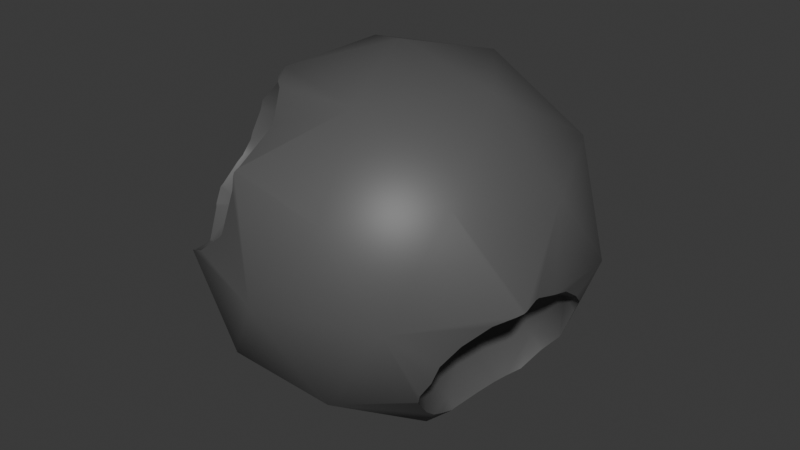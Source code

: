 # Source: asteroid_decoration.blend  (saved by Blender 5.0.119; exported with 4.5.12 LTS)
import bpy
from mathutils import Matrix  # noqa: F401  (used for matrix-valued properties, if any)

bpy.ops.wm.read_factory_settings(use_empty=True)
scene = bpy.context.scene
scene.name = 'Scene'

# ---- collections
col_collection = bpy.data.collections.new('Collection'); scene.collection.children.link(col_collection)

# ---- materials (node trees are filled in below, after node groups)
mat_material_001 = bpy.data.materials.new('Material.001')

# ---- node groups
ng_smooth_by_angle = bpy.data.node_groups.new('Smooth by Angle', 'GeometryNodeTree')
_s = ng_smooth_by_angle.interface.new_socket(name='Mesh', in_out='OUTPUT', socket_type='NodeSocketGeometry')
_s = ng_smooth_by_angle.interface.new_socket(name='Mesh', in_out='INPUT', socket_type='NodeSocketGeometry')
_s = ng_smooth_by_angle.interface.new_socket(name='Angle', in_out='INPUT', socket_type='NodeSocketFloat')
_s.subtype = 'ANGLE'
_s.default_value = 0.5236
_s.min_value = 0.0
_s.max_value = 3.142
_s.description = 'Maximum face angle for smooth edges'
_s = ng_smooth_by_angle.interface.new_socket(name='Ignore Sharpness', in_out='INPUT', socket_type='NodeSocketBool')
_s.force_non_field = True
ng_smooth_by_angle.is_modifier = True
_N = ng_smooth_by_angle.nodes; _L = ng_smooth_by_angle.links
n0 = _N.new('GeometryNodeSetShadeSmooth'); n0.name = 'Set Shade Smooth'; n0.location = (120, -80)
n0.domain = 'EDGE'
n1 = _N.new('GeometryNodeSetShadeSmooth'); n1.name = 'Set Shade Smooth.001'; n1.location = (300, -80)
n2 = _N.new('NodeGroupOutput'); n2.name = 'Group Output'; n2.location = (480, -80)
n3 = _N.new('GeometryNodeInputMeshEdgeAngle'); n3.name = 'Edge Angle'; n3.location = (-440, -240)
n4 = _N.new('NodeGroupInput'); n4.name = 'Group Input'; n4.location = (-80, -80)
n5 = _N.new('GeometryNodeInputEdgeSmooth'); n5.name = 'Is Edge Smooth'; n5.location = (-260, -120)
n6 = _N.new('GeometryNodeInputShadeSmooth'); n6.name = 'Is Shade Smooth'; n6.location = (-440, -397)
n7 = _N.new('FunctionNodeCompare'); n7.name = 'Compare'; n7.location = (-260, -260)
n7.operation = 'LESS_EQUAL'
n7.inputs[6].default_value = (0.0, 0.0, 0.0, 0.0)
n7.inputs[7].default_value = (0.0, 0.0, 0.0, 0.0)
n8 = _N.new('FunctionNodeBooleanMath'); n8.name = 'Boolean Math.001'; n8.location = (-80, -260)
n9 = _N.new('NodeGroupInput'); n9.name = 'Group Input.001'; n9.location = (-440, -329)
n10 = _N.new('NodeGroupInput'); n10.name = 'Group Input.002'; n10.location = (-259, -189)
n11 = _N.new('FunctionNodeBooleanMath'); n11.name = 'Boolean Math'; n11.location = (-80, -149)
n11.operation = 'OR'
n12 = _N.new('FunctionNodeBooleanMath'); n12.name = 'Boolean Math.002'; n12.location = (-260, -380)
n12.operation = 'OR'
n13 = _N.new('NodeGroupInput'); n13.name = 'Group Input.003'; n13.location = (-440, -460)
_L.new(n3.outputs[0], n7.inputs[0])
_L.new(n1.outputs[0], n2.inputs[0])
_L.new(n9.outputs[1], n7.inputs[1])
_L.new(n7.outputs[0], n8.inputs[0])
_L.new(n4.outputs[0], n0.inputs[0])
_L.new(n0.outputs[0], n1.inputs[0])
_L.new(n8.outputs[0], n0.inputs[2])
_L.new(n10.outputs[2], n11.inputs[1])
_L.new(n5.outputs[0], n11.inputs[0])
_L.new(n11.outputs[0], n0.inputs[1])
_L.new(n13.outputs[2], n12.inputs[1])
_L.new(n6.outputs[0], n12.inputs[0])
_L.new(n12.outputs[0], n8.inputs[1])
n2.is_active_output = True

# ---- material node trees
mat_material_001.use_nodes = True; mat_material_001.node_tree.nodes.clear()
_N = mat_material_001.node_tree.nodes; _L = mat_material_001.node_tree.links
n0 = _N.new('ShaderNodeBsdfPrincipled'); n0.name = 'Principled BSDF'; n0.location = (-200, 100)
n0.inputs[0].default_value = (0.09749, 0.09749, 0.09749, 1.0)
n1 = _N.new('ShaderNodeOutputMaterial'); n1.name = 'Material Output'; n1.location = (200, 100)
_L.new(n0.outputs[0], n1.inputs[0])
n1.is_active_output = True

# ---- world
world_world = bpy.data.worlds.new('World'); scene.world = world_world
world_world.use_nodes = True; world_world.node_tree.nodes.clear()
_N = world_world.node_tree.nodes; _L = world_world.node_tree.links
n0 = _N.new('ShaderNodeOutputWorld'); n0.name = 'World Output'; n0.location = (200, 100)
n1 = _N.new('ShaderNodeBackground'); n1.name = 'Background'; n1.location = (-200, 100)
n1.inputs[0].default_value = (0.05088, 0.05088, 0.05088, 1.0)
_L.new(n1.outputs[0], n0.inputs[0])
n0.is_active_output = True
world_world.color = (0.05088, 0.05088, 0.05088)
world_world.sun_shadow_jitter_overblur = 0.0

# ---- meshes
me_icosphere = bpy.data.meshes.new('Icosphere')
me_icosphere.from_pydata([(0.0, 0.0, -1.0), (-0.2764, -0.8506, -0.4472), (0.4794, -0.2143, -0.7339), (-0.8944, 0.0, -0.4472), (-0.2764, 0.8506, -0.4472), (0.7236, 0.5257, -0.4472), (0.2764, -0.8506, 0.4472), (0.5713, -0.4971, -0.2526), (0.5713, 0.06859, -0.2526), (-0.7236, 0.5257, 0.4472), (0.2764, 0.8506, 0.4472), (0.8944, 0.0, 0.4472), (0.0, 0.0, 1.0), (-0.1625, -0.5, -0.8507), (0.4253, -0.309, -0.8507), (0.2629, -0.809, -0.5257), (0.4253, 0.309, -0.8507), (-0.5257, 0.0, -0.8507), (-0.6882, -0.5, -0.5257), (-0.1625, 0.5, -0.8507), (-0.6882, 0.5, -0.5257), (0.2629, 0.809, -0.5257), (0.9511, 0.309, 0.0), (0.0, -1.0, 0.0), (0.5878, -0.809, 0.0), (-0.9511, -0.309, 0.0), (0.4489, -0.3805, -0.4932), (-0.5878, -0.809, 0.0), (0.6443, 0.221, -0.4932), (-0.5878, 0.809, 0.0), (-0.9511, 0.309, 0.0), (0.4489, -0.04801, -0.4932), (0.5878, 0.809, 0.0), (0.6882, -0.5, 0.5257), (0.5029, -0.2143, -0.2104), (-0.8506, 0.0, 0.5257), (-0.2629, 0.809, 0.5257), (0.8191, 0.221, -0.2104), (0.6882, 0.5, 0.5257), (0.1625, -0.5, 0.8507), (0.5257, 0.0, 0.8507), (-0.4253, -0.309, 0.8507), (0.7317, -0.3805, -0.03558), (-0.4253, 0.309, 0.8507), (0.7317, -0.04801, -0.03558), (0.1625, 0.5, 0.8507), (-0.7039, -0.585, -0.09441), (-0.8526, -0.1274, 0.203), (-0.3146, -0.3022, 0.203), (-0.5552, -0.1274, 0.6842), (-0.2227, -0.585, 0.6842), (-0.4751, -0.7513, -0.01406), (-0.2463, -0.585, 0.1607), (-0.4751, -0.4188, -0.01406), (-0.7913, -0.316, -0.01406), (-0.5625, -0.1498, 0.1607), (-0.1922, -0.7513, 0.4436), (-0.1922, -0.4188, 0.4436), (-0.3877, -0.1498, 0.4436), (-0.7039, -0.047, 0.4436), (-0.3337, -0.316, 0.7265), (0.2448, 0.8222, -0.2845), (0.4943, 0.6409, -0.09388), (0.1495, 0.5288, -0.09388), (-0.06364, 0.8222, -0.09388), (0.3401, 0.5288, 0.2146), (-0.00473, 0.6409, 0.2146), (0.2448, 0.8222, 0.4052), (0.1888, 0.6498, -0.233), (0.3915, 0.7156, -0.233), (0.3355, 0.5432, -0.121), (0.06351, 0.8222, -0.233), (0.007484, 0.6498, -0.121), (0.5728, 0.7156, 0.06035), (0.2448, 0.4773, 0.06035), (0.4475, 0.5432, 0.06035), (-0.08317, 0.7156, 0.06035), (0.04211, 0.5432, 0.06035), (-0.08317, 0.9288, 0.06035), (0.4821, 0.6498, 0.2416), (0.1542, 0.5432, 0.2416), (-0.04854, 0.8222, 0.2416), (0.3008, 0.6498, 0.3537), (0.09813, 0.7156, 0.3537), (0.5198, -0.3124, -0.7493), (0.5305, -0.3854, -0.7084), (0.5237, -0.2375, -0.7755), (0.5448, 0.8019, -0.08642), (0.5494, 0.809, -0.06212), (0.4906, 0.809, -0.1573), (0.5102, 0.8019, -0.1423), (0.5322, 0.7974, -0.1173), (0.7146, -0.5853, -0.2282), (0.6856, -0.6051, -0.3219), (0.8626, -0.423, -0.03558), (0.7773, -0.5208, -0.1268), (0.9298, -0.3383, 0.0), (-0.02246, 0.9927, 0.0), (-0.01734, 0.9906, -0.02806), (-0.3997, -0.3877, 0.7995), (-0.4561, -0.3314, 0.809), (-0.5708, -0.1754, 0.7395), (-0.5326, -0.2311, 0.7687), (-0.6866, -0.1192, 0.6511), (-0.6291, -0.1331, 0.695), (-0.4639, -0.316, 0.807), (-0.7691, -0.09433, 0.5739), (-0.8264, -0.1003, 0.5108), (-0.3651, -0.4129, 0.7894), (-0.2331, -0.585, 0.6955), (-0.2285, -0.599, 0.6864), (-0.2432, -0.7883, 0.5455), (-0.2487, -0.7987, 0.5366), (-0.2538, -0.8097, 0.5244), (0.405, 0.7932, 0.3537), (0.3558, 0.8222, 0.3737), (0.4403, 0.7787, 0.3254), (0.3246, 0.8442, 0.378), (0.5632, 0.7679, 0.136), (0.5264, 0.757, 0.2248), (0.567, 0.8118, 0.0299), (0.5728, 0.7939, 0.06035), (-0.02494, 0.9198, 0.2271), (-0.05202, 0.9622, 0.104), (-0.05349, 0.957, 0.1187), (0.1776, 0.871, 0.3816), (0.2402, 0.8702, 0.3887), (0.09813, 0.8787, 0.3537), (0.04644, 0.8912, 0.3142), (-0.05263, 0.9708, 0.06035), (-0.8914, -0.1254, 0.3124), (-0.8994, -0.1336, 0.2702), (-0.9199, -0.2132, 0.1631), (-0.9145, -0.1801, 0.1912), (-0.9242, -0.316, 0.06802), (-0.9219, -0.3368, 0.05731), (-0.8524, -0.09525, 0.4436), (-0.5869, -0.809, 0.001511), (-0.588, -0.8085, 0.0008425), (-0.5006, -0.8299, 0.03703), (-0.2541, -0.8154, 0.5082), (-0.2494, -0.8299, 0.4436), (-0.3023, -0.8562, 0.2272), (-0.3307, -0.8562, 0.1812), (-0.3123, -0.8581, 0.2015), (0.9459, -0.3127, 0.01029), (0.9491, -0.2983, 0.01544), (0.2583, 0.8638, 0.3928), (0.5613, 0.8176, 0.0), (0.2288, 0.8715, -0.2698), (0.1284, 0.9115, -0.233), (0.1079, 0.9216, -0.2158), (0.3915, 0.826, -0.233), (0.2867, 0.8527, -0.2698), (-0.01809, 0.976, -0.0698), (-0.006898, 0.9597, -0.1155), (0.02329, 0.946, -0.1526), (-0.5888, -0.8076, 0.0), (-0.88, -0.4068, 0.0), (-0.5975, -0.791, -0.01406), (-0.867, -0.4201, -0.01406), (-0.73, -0.585, -0.08701), (-0.712, -0.6098, -0.08701), (0.623, -0.6051, -0.4231), (0.6095, -0.5959, -0.4667), (0.946, -0.2248, 0.03966), (0.9511, -0.0833, 0.0), (0.946, -0.2037, 0.03966), (0.9149, 0.1976, -0.1895), (0.9265, 0.143, -0.1283), (0.9443, 0.02105, -0.03558), (0.8609, 0.2513, -0.2938), (0.7864, 0.2657, -0.486), (0.8946, 0.2268, -0.2214), (0.6513, 0.1448, -0.678), (0.7076, 0.2295, -0.5841), (0.7799, 0.265, -0.4932), (0.52, -0.2143, -0.7783), (0.6018, 0.09017, -0.7158), (0.5717, 0.04121, -0.7388), (0.5453, -0.0543, -0.759), (0.5931, -0.579, -0.4932), (0.5317, -0.4407, -0.6589)], [], [(0, 14, 13), (84, 85, 14, 86), (17, 0, 13), (19, 0, 17), (19, 16, 0), (23, 1, 15), (25, 3, 18), (29, 4, 20), (88, 32, 5, 21, 89, 90, 91, 87), (94, 96, 24, 93, 92, 95), (27, 1, 23), (25, 30, 3), (29, 97, 98, 4), (22, 5, 32), (39, 6, 33), (99, 41, 100), (43, 9, 35), (45, 10, 36), (40, 11, 38), (45, 12, 40), (45, 40, 38), (10, 45, 38), (43, 12, 45), (36, 43, 45), (9, 43, 36), (43, 41, 12), (101, 102, 41, 43, 35, 103, 104), (105, 100, 41, 102), (106, 103, 35, 107), (12, 41, 39), (111, 112, 39, 41, 99, 108, 109, 110), (6, 39, 112, 113), (12, 39, 40), (40, 39, 33), (33, 11, 40), (11, 22, 38), (38, 22, 32), (10, 38, 32, 120, 121, 118, 119, 116, 114, 115, 117), (124, 123, 36, 10, 126, 125, 127, 128, 122), (129, 97, 29, 36, 123), (9, 36, 29), (35, 9, 30), (30, 25, 132, 133, 131, 130, 35), (107, 35, 130, 136), (134, 132, 25, 135), (27, 137, 138), (137, 27, 23, 140, 141, 142, 144, 143, 139), (23, 6, 113, 140), (6, 24, 33), (96, 145, 33, 24), (146, 11, 33, 145), (147, 126, 10, 117), (32, 148, 120), (148, 32, 88), (89, 21, 151, 150, 149, 153, 152), (21, 4, 98, 154, 155, 156, 151), (9, 29, 30), (30, 29, 20), (30, 20, 3), (138, 157, 27), (25, 158, 135), (158, 25, 18, 27, 157, 159, 162, 161, 160), (27, 18, 1), (6, 23, 24), (23, 15, 24), (163, 93, 24, 15, 164), (22, 11, 146, 165, 167, 166), (168, 22, 166, 170, 169), (171, 172, 5, 22, 168, 173), (21, 5, 16), (21, 16, 19), (4, 21, 19), (4, 19, 20), (20, 19, 17), (3, 20, 17), (18, 3, 17), (17, 13, 18), (18, 13, 1), (175, 174, 16, 5, 172, 176), (86, 14, 16, 174, 178, 179, 180, 177), (0, 16, 14), (1, 13, 15), (13, 14, 15), (164, 15, 14, 85, 182, 181), (84, 2, 26, 182, 85), (174, 175, 28, 178), (26, 2, 31), (28, 175, 176), (7, 42, 95, 92), (44, 34, 8), (37, 173, 168, 169), (44, 170, 166, 167), (170, 44, 37, 169), (8, 37, 44), (44, 167, 165, 42), (34, 44, 42), (42, 7, 34), (96, 94, 42, 165, 146, 145), (42, 94, 95), (37, 171, 173), (171, 37, 28, 176, 172), (8, 28, 37), (34, 31, 8), (34, 26, 31), (7, 26, 34), (7, 92, 93, 163), (8, 31, 28), (178, 28, 31, 179), (179, 31, 2, 180), (181, 26, 7, 163, 164), (182, 26, 181), (180, 2, 177), (177, 2, 84, 86), (159, 51, 46, 162), (143, 144, 52, 51), (161, 162, 46), (54, 160, 161, 46), (54, 46, 53), (56, 52, 144, 142), (131, 133, 47), (58, 55, 48), (141, 56, 142), (130, 131, 47, 59, 136), (57, 58, 48), (49, 101, 104), (60, 50, 109, 108), (105, 60, 108, 99, 100), (49, 60, 105, 102, 101), (50, 110, 109), (50, 60, 57), (60, 58, 57), (49, 58, 60), (106, 59, 49, 104, 103), (59, 106, 107, 136), (112, 111, 56, 141, 140, 113), (110, 50, 56, 111), (49, 59, 58), (59, 55, 58), (59, 47, 55), (50, 57, 56), (56, 57, 52), (57, 48, 52), (55, 53, 48), (55, 54, 53), (47, 54, 55), (132, 134, 54, 47, 133), (160, 54, 134, 135, 158), (52, 48, 53), (53, 51, 52), (46, 51, 53), (157, 138, 137, 139, 51, 159), (143, 51, 139), (61, 68, 69), (90, 69, 62, 91), (71, 68, 61), (150, 71, 61, 149), (61, 153, 149), (91, 62, 73, 87), (74, 70, 63), (76, 72, 64), (75, 73, 62), (77, 74, 63), (76, 64, 78), (82, 79, 65), (83, 80, 66), (128, 81, 122), (115, 67, 147, 117), (67, 125, 126, 147), (67, 83, 127, 125), (83, 81, 128, 127), (83, 66, 81), (67, 82, 83), (83, 82, 80), (82, 65, 80), (114, 82, 67, 115), (79, 82, 114, 116), (79, 116, 119), (122, 81, 78, 124), (81, 76, 78), (66, 76, 81), (66, 80, 77), (80, 74, 77), (80, 65, 74), (65, 79, 75), (79, 73, 75), (79, 119, 118, 73), (124, 78, 129, 123), (129, 78, 154, 98, 97), (78, 64, 155, 154), (66, 77, 76), (77, 72, 76), (77, 63, 72), (65, 75, 74), (74, 75, 70), (75, 62, 70), (118, 121, 73), (87, 73, 121, 120, 148, 88), (156, 71, 150, 151), (156, 155, 64, 71), (72, 71, 64), (71, 72, 68), (72, 63, 68), (152, 69, 90, 89), (153, 61, 69, 152), (63, 70, 68), (68, 70, 69), (69, 70, 62)])
me_icosphere.polygons.foreach_set('use_smooth', [True] * 207)
_uv = me_icosphere.uv_layers.new(name='UVMap')
_uv.uv.foreach_set('vector', [0.1818, 0.0, 0.2273, 0.07873, 0.1364, 0.07873, 0.3154, 0.1001, 0.3022, 0.1065, 0.3182, 0.07873, 0.3287, 0.09694, 0.8636, 0.07873, 0.9091, 0.0, 0.9545, 0.07873, 0.6818, 0.07873, 0.7273, 0.0, 0.7727, 0.07873, 0.5909, 0.07873, 0.5, 0.07873, 0.5455, 0.0, 0.1364, 0.2362, 0.09091, 0.1575, 0.1818, 0.1575, 0.8636, 0.2362, 0.8182, 0.1575, 0.9091, 0.1575, 0.6818, 0.2362, 0.6364, 0.1575, 0.7273, 0.1575, 0.5054, 0.2269, 0.5, 0.2362, 0.4545, 0.1575, 0.5455, 0.1575, 0.5136, 0.2126, 0.5102, 0.2146, 0.5067, 0.2182, 0.5054, 0.223, 0.297, 0.2299, 0.3129, 0.2362, 0.2273, 0.2362, 0.26, 0.1795, 0.2649, 0.196, 0.278, 0.2139, 0.04546, 0.2362, 0.09091, 0.1575, 0.1364, 0.2362, 0.8636, 0.2362, 0.7727, 0.2362, 0.8182, 0.1575, 0.6818, 0.2362, 0.5944, 0.2362, 0.5938, 0.2313, 0.6364, 0.1575, 0.4091, 0.2362, 0.4545, 0.1575, 0.5, 0.2362, 0.2273, 0.3937, 0.1818, 0.3149, 0.2727, 0.3149, 0.05261, 0.3813, 0.04546, 0.3937, 0.04076, 0.3855, 0.7727, 0.3937, 0.7273, 0.3149, 0.8182, 0.3149, 0.5909, 0.3937, 0.5455, 0.3149, 0.6364, 0.3149, 0.4091, 0.3937, 0.3636, 0.3149, 0.4545, 0.3149, 0.5, 0.3937, 0.4545, 0.4724, 0.4091, 0.3937, 0.5, 0.3937, 0.4091, 0.3937, 0.4545, 0.3149, 0.5455, 0.3149, 0.5, 0.3937, 0.4545, 0.3149, 0.6818, 0.3937, 0.6364, 0.4724, 0.5909, 0.3937, 0.6364, 0.3149, 0.6818, 0.3937, 0.5909, 0.3937, 0.7273, 0.3149, 0.6818, 0.3937, 0.6364, 0.3149, 0.7727, 0.3937, 0.8636, 0.3937, 0.8182, 0.4724, 0.844, 0.3667, 0.8522, 0.3738, 0.8636, 0.3937, 0.7727, 0.3937, 0.8182, 0.3149, 0.8357, 0.3453, 0.8378, 0.3559, 0.8658, 0.3846, 0.8683, 0.3855, 0.8636, 0.3937, 0.8522, 0.3738, 0.8332, 0.3281, 0.8357, 0.3453, 0.8182, 0.3149, 0.8355, 0.3149, 0.09091, 0.4724, 0.04546, 0.3937, 0.1364, 0.3937, 0.09272, 0.3197, 0.09243, 0.3176, 0.1364, 0.3937, 0.04546, 0.3937, 0.05261, 0.3813, 0.05859, 0.3788, 0.0849, 0.3561, 0.08617, 0.3539, 0.1818, 0.3149, 0.1364, 0.3937, 0.09243, 0.3176, 0.09244, 0.3149, 0.2727, 0.4724, 0.2273, 0.3937, 0.3182, 0.3937, 0.3182, 0.3937, 0.2273, 0.3937, 0.2727, 0.3149, 0.2727, 0.3149, 0.3636, 0.3149, 0.3182, 0.3937, 0.3636, 0.3149, 0.4091, 0.2362, 0.4545, 0.3149, 0.4545, 0.3149, 0.4091, 0.2362, 0.5, 0.2362, 0.5455, 0.3149, 0.4545, 0.3149, 0.5, 0.2362, 0.503, 0.2415, 0.5004, 0.246, 0.499, 0.2581, 0.5027, 0.2729, 0.5163, 0.2911, 0.5225, 0.2966, 0.532, 0.3011, 0.5384, 0.3027, 0.6002, 0.2541, 0.5999, 0.2518, 0.6364, 0.3149, 0.5455, 0.3149, 0.5514, 0.3046, 0.5619, 0.302, 0.5752, 0.2956, 0.5838, 0.288, 0.5956, 0.2723, 0.5996, 0.2452, 0.5944, 0.2362, 0.6818, 0.2362, 0.6364, 0.3149, 0.5999, 0.2518, 0.7273, 0.3149, 0.6364, 0.3149, 0.6818, 0.2362, 0.8182, 0.3149, 0.7273, 0.3149, 0.7727, 0.2362, 0.7727, 0.2362, 0.8636, 0.2362, 0.8495, 0.2606, 0.8447, 0.2648, 0.8378, 0.2767, 0.8366, 0.283, 0.8182, 0.3149, 0.8355, 0.3149, 0.8182, 0.3149, 0.8366, 0.283, 0.8335, 0.3038, 0.866, 0.2475, 0.8495, 0.2606, 0.8636, 0.2362, 0.8695, 0.2463, 0.04546, 0.2362, 0.04559, 0.2364, 0.04537, 0.2363, 0.04559, 0.2364, 0.04546, 0.2362, 0.1364, 0.2362, 0.09243, 0.3123, 0.09375, 0.3026, 0.08753, 0.2702, 0.08623, 0.2664, 0.08356, 0.2633, 0.05859, 0.2417, 0.1364, 0.2362, 0.1818, 0.3149, 0.09244, 0.3149, 0.09243, 0.3123, 0.1818, 0.3149, 0.2273, 0.2362, 0.2727, 0.3149, 0.3129, 0.2362, 0.3173, 0.2377, 0.2727, 0.3149, 0.2273, 0.2362, 0.3198, 0.2389, 0.3636, 0.3149, 0.2727, 0.3149, 0.3173, 0.2377, 0.5486, 0.3053, 0.5514, 0.3046, 0.5455, 0.3149, 0.5384, 0.3027, 0.5, 0.2362, 0.5041, 0.2362, 0.503, 0.2415, 0.5041, 0.2362, 0.5, 0.2362, 0.5054, 0.2269, 0.5136, 0.2126, 0.5455, 0.1575, 0.5723, 0.2039, 0.5689, 0.2013, 0.5531, 0.1958, 0.5441, 0.1958, 0.5282, 0.2013, 0.5455, 0.1575, 0.6364, 0.1575, 0.5938, 0.2313, 0.5938, 0.2245, 0.5918, 0.2174, 0.5866, 0.2121, 0.5723, 0.2039, 0.7273, 0.3149, 0.6818, 0.2362, 0.7727, 0.2362, 0.7727, 0.2362, 0.6818, 0.2362, 0.7273, 0.1575, 0.7727, 0.2362, 0.7273, 0.1575, 0.8182, 0.1575, 0.9545, 0.2363, 0.9543, 0.2362, 0.9545, 0.2362, 0.8636, 0.2362, 0.8814, 0.2362, 0.8695, 0.2463, 0.8814, 0.2362, 0.8636, 0.2362, 0.9091, 0.1575, 0.9545, 0.2362, 0.9543, 0.2362, 0.9516, 0.2341, 0.9201, 0.2232, 0.9156, 0.2232, 0.8841, 0.2341, 0.9545, 0.2362, 0.9091, 0.1575, 1.0, 0.1575, 0.1818, 0.3149, 0.1364, 0.2362, 0.2273, 0.2362, 0.1364, 0.2362, 0.1818, 0.1575, 0.2273, 0.2362, 0.2512, 0.1644, 0.26, 0.1795, 0.2273, 0.2362, 0.1818, 0.1575, 0.2502, 0.1575, 0.4091, 0.2362, 0.3636, 0.3149, 0.3198, 0.2389, 0.3306, 0.2432, 0.3337, 0.2432, 0.3514, 0.2362, 0.3927, 0.2078, 0.4091, 0.2362, 0.3514, 0.2362, 0.3667, 0.2309, 0.3847, 0.217, 0.4039, 0.1894, 0.4096, 0.1575, 0.4545, 0.1575, 0.4091, 0.2362, 0.3927, 0.2078, 0.3984, 0.2019, 0.5455, 0.1575, 0.4545, 0.1575, 0.5, 0.07873, 0.5455, 0.1575, 0.5, 0.07873, 0.5909, 0.07873, 0.6364, 0.1575, 0.5455, 0.1575, 0.5909, 0.07873, 0.6364, 0.1575, 0.6818, 0.07873, 0.7273, 0.1575, 0.7273, 0.1575, 0.6818, 0.07873, 0.7727, 0.07873, 0.8182, 0.1575, 0.7273, 0.1575, 0.7727, 0.07873, 0.9091, 0.1575, 0.8182, 0.1575, 0.8636, 0.07873, 0.8636, 0.07873, 0.9545, 0.07873, 0.9091, 0.1575, 0.9091, 0.1575, 0.9545, 0.07873, 1.0, 0.1575, 0.4013, 0.1378, 0.3849, 0.1206, 0.4091, 0.07873, 0.4545, 0.1575, 0.4096, 0.1575, 0.4093, 0.156, 0.3287, 0.09694, 0.3182, 0.07873, 0.4091, 0.07873, 0.3849, 0.1206, 0.3769, 0.1114, 0.3697, 0.1058, 0.3556, 0.1009, 0.3321, 0.09626, 0.3636, 0.0, 0.4091, 0.07873, 0.3182, 0.07873, 0.09091, 0.1575, 0.1364, 0.07873, 0.1818, 0.1575, 0.1364, 0.07873, 0.2273, 0.07873, 0.1818, 0.1575, 0.2502, 0.1575, 0.1818, 0.1575, 0.2273, 0.07873, 0.2433, 0.1065, 0.2417, 0.1175, 0.2479, 0.1522, 0.8513, 0.1575, 0.8182, 0.1575, 0.8636, 0.2362, 0.8903, 0.1901, 0.8739, 0.1729, 0.6949, 0.1824, 0.6646, 0.2064, 0.6818, 0.2362, 0.7176, 0.1742, 0.8636, 0.2362, 0.8182, 0.1575, 0.7727, 0.2362, 0.6818, 0.2362, 0.6646, 0.2064, 0.6428, 0.2362, 0.0, 0.3149, 0.04546, 0.3937, 0.06916, 0.3526, 0.05258, 0.3149, 0.7727, 0.3937, 0.8182, 0.3149, 0.7273, 0.3149, 0.6364, 0.3149, 0.6127, 0.3149, 0.6108, 0.3281, 0.615, 0.3519, 0.6818, 0.3937, 0.6207, 0.3937, 0.6278, 0.4285, 0.6393, 0.4674, 0.6207, 0.3937, 0.6818, 0.3937, 0.6364, 0.3149, 0.615, 0.3519, 0.7273, 0.3149, 0.6364, 0.3149, 0.6818, 0.3937, 0.7727, 0.3937, 0.8153, 0.4674, 0.8211, 0.4674, 0.8636, 0.3937, 0.8182, 0.3149, 0.7727, 0.3937, 0.8636, 0.3937, 0.8636, 0.3937, 0.9091, 0.3149, 0.8182, 0.3149, 0.09338, 0.4285, 0.08309, 0.3937, 0.04546, 0.3937, 0.08802, 0.4674, 0.09503, 0.4437, 0.09542, 0.4386, 0.04546, 0.3937, 0.08309, 0.3937, 0.06916, 0.3526, 0.6364, 0.3149, 0.623, 0.2917, 0.6127, 0.3149, 0.623, 0.2917, 0.6364, 0.3149, 0.6818, 0.2362, 0.6428, 0.2362, 0.6411, 0.2382, 0.7273, 0.3149, 0.6818, 0.2362, 0.6364, 0.3149, 0.8182, 0.3149, 0.7727, 0.2362, 0.7273, 0.3149, 0.8182, 0.3149, 0.8636, 0.2362, 0.7727, 0.2362, 0.9091, 0.3149, 0.8636, 0.2362, 0.8182, 0.3149, 0.0, 0.3149, 0.05258, 0.3149, 0.04846, 0.2873, 0.0322, 0.2591, 0.7273, 0.3149, 0.7727, 0.2362, 0.6818, 0.2362, 0.7176, 0.1742, 0.6818, 0.2362, 0.7727, 0.2362, 0.7333, 0.1678, 0.7333, 0.1678, 0.7727, 0.2362, 0.8182, 0.1575, 0.7641, 0.1575, 0.9307, 0.2362, 0.8636, 0.2362, 0.9091, 0.3149, 0.9413, 0.2591, 0.9371, 0.2449, 0.8903, 0.1901, 0.8636, 0.2362, 0.9307, 0.2362, 0.7641, 0.1575, 0.8182, 0.1575, 0.8089, 0.1413, 0.8275, 0.1413, 0.8182, 0.1575, 0.8513, 0.1575, 0.834, 0.1437, 0.1921, 0.07873, 0.2273, 0.07873, 0.1818, 0.0, 0.1776, 0.007254, 0.2773, 0.1496, 0.2759, 0.1575, 0.3636, 0.1575, 0.3182, 0.07873, 0.9049, 0.007254, 0.9133, 0.007254, 0.9091, 0.0, 0.6818, 0.07873, 0.717, 0.07873, 0.7315, 0.007254, 0.7273, 0.0, 0.5909, 0.07873, 0.5455, 0.0, 0.5, 0.07873, 0.3182, 0.2362, 0.3636, 0.1575, 0.2759, 0.1575, 0.2773, 0.1654, 0.6491, 0.1795, 0.6618, 0.1575, 0.6364, 0.1575, 0.5, 0.2362, 0.5455, 0.1575, 0.4545, 0.1575, 0.2916, 0.2362, 0.3182, 0.2362, 0.2773, 0.1654, 0.6463, 0.1933, 0.6491, 0.1795, 0.6364, 0.1575, 0.5909, 0.2362, 0.6336, 0.2362, 0.4091, 0.2362, 0.5, 0.2362, 0.4545, 0.1575, 0.5455, 0.3149, 0.557, 0.335, 0.5686, 0.3149, 0.4545, 0.3149, 0.3636, 0.3149, 0.366, 0.319, 0.4382, 0.3433, 0.4755, 0.3512, 0.4545, 0.3149, 0.4382, 0.3433, 0.4493, 0.3478, 0.4708, 0.3521, 0.5455, 0.3149, 0.4545, 0.3149, 0.4755, 0.3512, 0.5114, 0.3425, 0.5339, 0.335, 0.3636, 0.3149, 0.3589, 0.3149, 0.3613, 0.319, 0.3636, 0.3149, 0.4545, 0.3149, 0.4091, 0.2362, 0.4545, 0.3149, 0.5, 0.2362, 0.4091, 0.2362, 0.5455, 0.3149, 0.5, 0.2362, 0.4545, 0.3149, 0.6118, 0.2724, 0.5909, 0.2362, 0.5455, 0.3149, 0.5686, 0.3149, 0.5864, 0.2992, 0.5909, 0.2362, 0.6118, 0.2724, 0.6273, 0.2549, 0.6336, 0.2362, 0.2986, 0.2621, 0.3018, 0.2645, 0.3182, 0.2362, 0.2916, 0.2362, 0.2941, 0.2542, 0.2954, 0.2587, 0.3589, 0.3149, 0.3636, 0.3149, 0.3182, 0.2362, 0.3018, 0.2645, 0.5455, 0.3149, 0.5909, 0.2362, 0.5, 0.2362, 0.5909, 0.2362, 0.5455, 0.1575, 0.5, 0.2362, 0.5909, 0.2362, 0.6364, 0.1575, 0.5455, 0.1575, 0.3636, 0.3149, 0.4091, 0.2362, 0.3182, 0.2362, 0.3182, 0.2362, 0.4091, 0.2362, 0.3636, 0.1575, 0.4091, 0.2362, 0.4545, 0.1575, 0.3636, 0.1575, 0.5455, 0.1575, 0.5, 0.07873, 0.4545, 0.1575, 0.5455, 0.1575, 0.5909, 0.07873, 0.5, 0.07873, 0.6364, 0.1575, 0.5909, 0.07873, 0.5455, 0.1575, 0.6723, 0.1481, 0.7032, 0.1157, 0.6818, 0.07873, 0.6364, 0.1575, 0.6618, 0.1575, 0.717, 0.07873, 0.6818, 0.07873, 0.7032, 0.1157, 0.7074, 0.1109, 0.7161, 0.08506, 0.3636, 0.1575, 0.4545, 0.1575, 0.4091, 0.07873, 0.4091, 0.07873, 0.3182, 0.07873, 0.3636, 0.1575, 0.3636, 0.0, 0.3182, 0.07873, 0.4091, 0.07873, 0.1929, 0.08506, 0.1931, 0.08544, 0.1933, 0.08575, 0.214, 0.1017, 0.2273, 0.07873, 0.1921, 0.07873, 0.2682, 0.1496, 0.2273, 0.07873, 0.214, 0.1017, 0.1818, 0.0, 0.1364, 0.07873, 0.2273, 0.07873, 0.355, 0.1425, 0.3182, 0.07873, 0.2727, 0.1575, 0.3512, 0.1575, 0.8636, 0.07873, 0.9545, 0.07873, 0.9091, 0.0, 0.7256, 0.07873, 0.7727, 0.07873, 0.7273, 0.0, 0.7143, 0.02251, 0.5455, 0.0, 0.5325, 0.02251, 0.5585, 0.02251, 0.3512, 0.1575, 0.2727, 0.1575, 0.3182, 0.2362, 0.355, 0.1725, 0.1364, 0.2362, 0.1818, 0.1575, 0.09091, 0.1575, 0.8636, 0.2362, 0.9091, 0.1575, 0.8182, 0.1575, 0.2273, 0.2362, 0.3182, 0.2362, 0.2727, 0.1575, 0.04546, 0.2362, 0.1364, 0.2362, 0.09091, 0.1575, 0.8636, 0.2362, 0.8182, 0.1575, 0.7727, 0.2362, 0.2273, 0.3937, 0.2727, 0.3149, 0.1818, 0.3149, 0.04546, 0.3937, 0.09091, 0.3149, 0.0, 0.3149, 0.7887, 0.3659, 0.8182, 0.3149, 0.7692, 0.3149, 0.4267, 0.4242, 0.4545, 0.4724, 0.4655, 0.4534, 0.4421, 0.4308, 0.6364, 0.4724, 0.6572, 0.4363, 0.6319, 0.4471, 0.6254, 0.4534, 0.8182, 0.4724, 0.8636, 0.3937, 0.7941, 0.3937, 0.7973, 0.4363, 0.8636, 0.3937, 0.8182, 0.3149, 0.7887, 0.3659, 0.7941, 0.3937, 0.8636, 0.3937, 0.9091, 0.3149, 0.8182, 0.3149, 0.09091, 0.4724, 0.1364, 0.3937, 0.04546, 0.3937, 0.04546, 0.3937, 0.1364, 0.3937, 0.09091, 0.3149, 0.1364, 0.3937, 0.1818, 0.3149, 0.09091, 0.3149, 0.3029, 0.3937, 0.2273, 0.3937, 0.2727, 0.4724, 0.3005, 0.4242, 0.2727, 0.3149, 0.2273, 0.3937, 0.3029, 0.3937, 0.3067, 0.3738, 0.2727, 0.3149, 0.3067, 0.3738, 0.3292, 0.3149, 0.7692, 0.3149, 0.8182, 0.3149, 0.7727, 0.2362, 0.7555, 0.266, 0.8182, 0.3149, 0.8636, 0.2362, 0.7727, 0.2362, 0.9091, 0.3149, 0.8636, 0.2362, 0.8182, 0.3149, 0.0, 0.3149, 0.09091, 0.3149, 0.04546, 0.2362, 0.09091, 0.3149, 0.1364, 0.2362, 0.04546, 0.2362, 0.09091, 0.3149, 0.1818, 0.3149, 0.1364, 0.2362, 0.1818, 0.3149, 0.2727, 0.3149, 0.2273, 0.2362, 0.2727, 0.3149, 0.3182, 0.2362, 0.2273, 0.2362, 0.2727, 0.3149, 0.3292, 0.3149, 0.3405, 0.2748, 0.3182, 0.2362, 0.7555, 0.266, 0.7727, 0.2362, 0.7506, 0.2362, 0.7534, 0.2585, 0.7506, 0.2362, 0.7727, 0.2362, 0.7401, 0.1797, 0.7349, 0.1978, 0.7354, 0.21, 0.7727, 0.2362, 0.8182, 0.1575, 0.7457, 0.1575, 0.7401, 0.1797, 0.9091, 0.3149, 0.9545, 0.2362, 0.8636, 0.2362, 0.9545, 0.2362, 0.9091, 0.1575, 0.8636, 0.2362, 0.9545, 0.2362, 1.0, 0.1575, 0.9091, 0.1575, 0.1818, 0.3149, 0.2273, 0.2362, 0.1364, 0.2362, 0.1364, 0.2362, 0.2273, 0.2362, 0.1818, 0.1575, 0.2273, 0.2362, 0.2727, 0.1575, 0.1818, 0.1575, 0.3405, 0.2748, 0.3516, 0.2362, 0.3182, 0.2362, 0.355, 0.1725, 0.3182, 0.2362, 0.3516, 0.2362, 0.3592, 0.223, 0.3617, 0.21, 0.358, 0.183, 0.7401, 0.1352, 0.7727, 0.07873, 0.7256, 0.07873, 0.7273, 0.09082, 0.7401, 0.1352, 0.7457, 0.1575, 0.8182, 0.1575, 0.7727, 0.07873, 0.9091, 0.1575, 0.8636, 0.07873, 0.8182, 0.1575, 0.8636, 0.07873, 0.9091, 0.1575, 0.9545, 0.07873, 0.9091, 0.1575, 1.0, 0.1575, 0.9545, 0.07873, 0.3653, 0.07873, 0.3182, 0.07873, 0.355, 0.1425, 0.358, 0.1319, 0.3766, 0.02251, 0.3636, 0.0, 0.3182, 0.07873, 0.3653, 0.07873, 0.09091, 0.1575, 0.1818, 0.1575, 0.1364, 0.07873, 0.1364, 0.07873, 0.1818, 0.1575, 0.2273, 0.07873, 0.2273, 0.07873, 0.1818, 0.1575, 0.2727, 0.1575])
me_icosphere.materials.append(mat_material_001)
me_icosphere.update()

# ---- objects
ob_icosphere = bpy.data.objects.new('Icosphere', me_icosphere)

# ---- transforms, parenting, visibility, modifiers, constraints
ob_icosphere.location = (0.0, 0.0, 0.0)
ob_icosphere.scale = (1.67, 1.701, 1.581)
_m = ob_icosphere.modifiers.new('Smooth by Angle', 'NODES')
_m.node_group = ng_smooth_by_angle
_m.use_pin_to_last = True
_m.show_group_selector = False

# ---- collection membership
col_collection.objects.link(ob_icosphere)

# ---- scene / render settings (as saved in the file)
scene.frame_start = 1; scene.frame_end = 250; scene.frame_set(1)
scene.render.engine = 'BLENDER_EEVEE_NEXT'
scene.render.bake_bias = 0.0
scene.render.bake_samples = 0
scene.cycles.sampling_pattern = 'TABULATED_SOBOL'
scene.eevee.use_volume_custom_range = False
bpy.context.view_layer.update()

# ---- added for rendering (the .blend has no active camera and no usable light): camera, sun
cam_auto = bpy.data.cameras.new('AutoCamera')
cam_auto.lens = 50.0
cam_auto.sensor_width = 36.0
cam_auto.clip_end = 1000.0
ob_auto_camera = bpy.data.objects.new('AutoCamera', cam_auto)
scene.collection.objects.link(ob_auto_camera)
ob_auto_camera.location = (5.19974, -6.2459, 4.1598)
ob_auto_camera.rotation_euler = (1.09748, -7.21219e-08, 0.694738)
scene.camera = ob_auto_camera
light_auto_sun = bpy.data.lights.new('AutoSun', 'SUN')
light_auto_sun.energy = 3.0
light_auto_sun.angle = 0.0523599
ob_auto_sun = bpy.data.objects.new('AutoSun', light_auto_sun)
scene.collection.objects.link(ob_auto_sun)
ob_auto_sun.rotation_euler = (0.872665, 0.174533, 0.523599)
bpy.context.view_layer.update()

